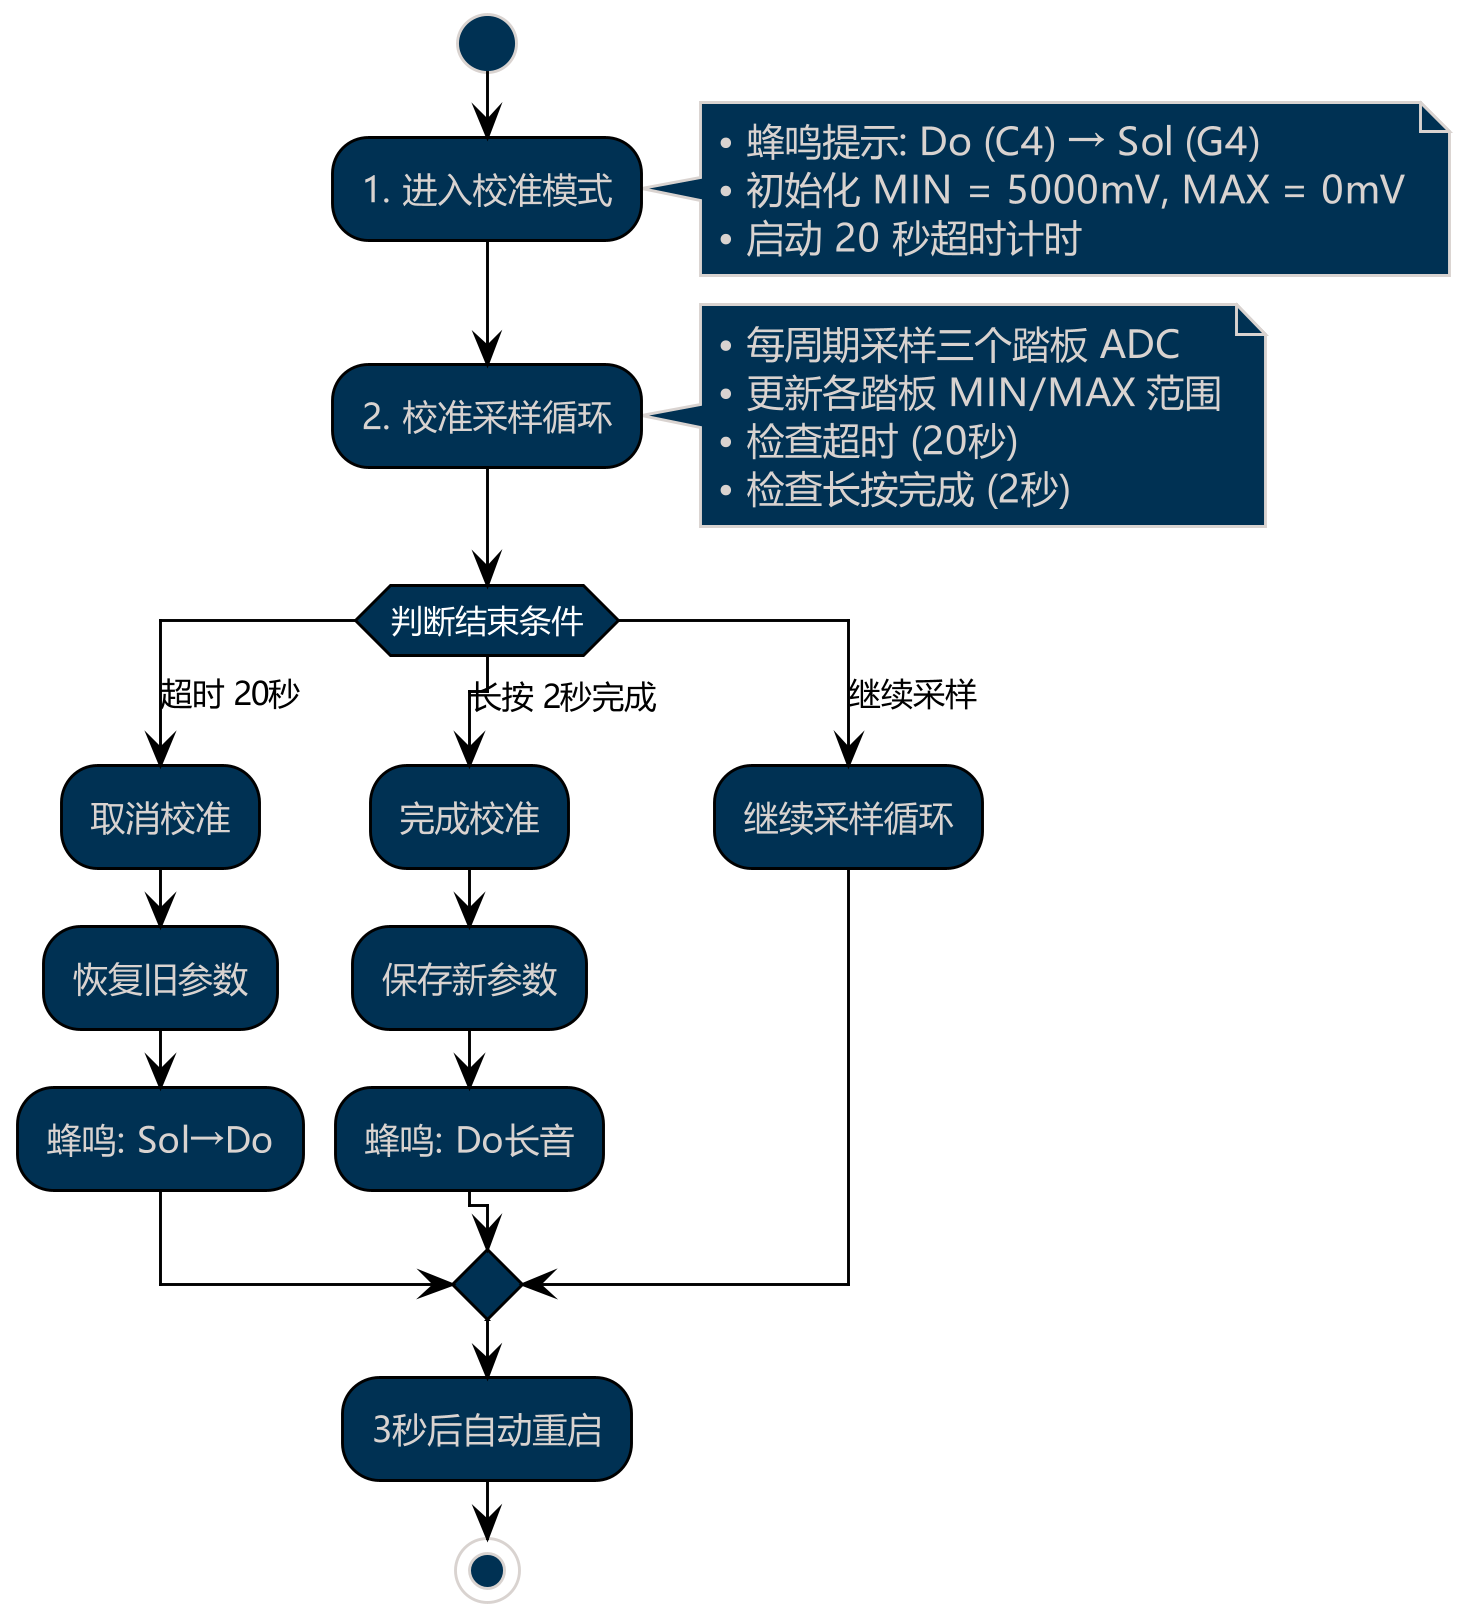

The diagram above was rendered by PlantUML. Its source (embedded in the PNG):
@startuml
!theme blueprint
skinparam dpi 280
skinparam backgroundColor transparent
skinparam defaultFontName Microsoft YaHei UI
skinparam activityBorderColor black
skinparam arrowColor black
skinparam arrowFontColor black
skinparam activityDiamondBorderColor black
skinparam activityDiamondFontColor white
skinparam activityBarColor black
skinparam handwritten false
'title 校准模式流程

start
:1. 进入校准模式;
note right
  • 蜂鸣提示: Do (C4) → Sol (G4)
  • 初始化 MIN = 5000mV, MAX = 0mV
  • 启动 20 秒超时计时
end note

:2. 校准采样循环;
note right
  • 每周期采样三个踏板 ADC
  • 更新各踏板 MIN/MAX 范围
  • 检查超时 (20秒)
  • 检查长按完成 (2秒)
end note

switch (判断结束条件)
case (超时 20秒)
  :取消校准;
  :恢复旧参数;
  :蜂鸣: Sol→Do;
case (长按 2秒完成)
  :完成校准;
  :保存新参数;
  :蜂鸣: Do长音;
case (继续采样)
  :继续采样循环;
endswitch

:3秒后自动重启;
stop

@enduml